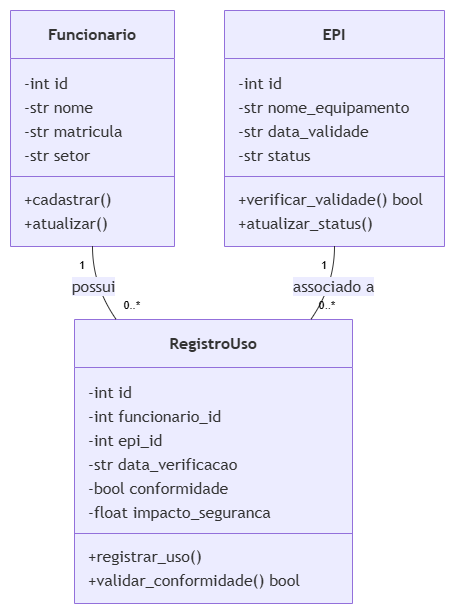

The diagram above was exported from draw.io. Its source (the exported page's mxGraphModel, read from the mxfile embedded in the PNG):
<mxGraphModel dx="1414" dy="777" grid="1" gridSize="10" guides="1" tooltips="1" connect="1" arrows="1" fold="1" page="1" pageScale="1" pageWidth="827" pageHeight="1169" math="0" shadow="0">
  <root>
    <mxCell id="0" />
    <mxCell id="1" parent="0" />
    <UserObject label="" mermaidData="{&#10;  &quot;data&quot;: &quot;classDiagram\n    class Funcionario {\n        -int id\n        -str nome\n        -str matricula\n        -str setor\n        +cadastrar()\n        +atualizar()\n    }\n\n    class EPI {\n        -int id\n        -str nome_equipamento\n        -str data_validade\n        -str status\n        +verificar_validade() bool\n        +atualizar_status()\n    }\n\n    class RegistroUso {\n        -int id\n        -int funcionario_id\n        -int epi_id\n        -str data_verificacao\n        -bool conformidade\n        -float impacto_seguranca\n        +registrar_uso()\n        +validar_conformidade() bool\n    }\n\n    Funcionario \&quot;1\&quot; -- \&quot;0..*\&quot; RegistroUso : possui\n    EPI \&quot;1\&quot; -- \&quot;0..*\&quot; RegistroUso : associado a&quot;,&#10;  &quot;config&quot;: null&#10;}" id="RR7ja_Pfjs2A2DvZ0toT-1">
      <mxCell connectable="0" parent="1" style="group;transparentBounds=1;editIcon=1;lockedGroup=0;groupPadding=10;" vertex="1">
        <mxGeometry as="geometry" />
      </mxCell>
    </UserObject>
    <UserObject label="&lt;b&gt;Funcionario&lt;/b&gt;" mermaidId="n:Funcionario" mermaidBaseStyle="swimlane;html=1;fontStyle=0;fontSize=16;align=center;verticalAlign=middle;horizontal=1;childLayout=stackLayout;startSize=48;horizontalStack=0;resizeParent=1;resizeParentMax=0;resizeLast=0;collapsible=0;marginTop=12;marginBottom=12;stackSpacing=0;swimlaneFillColor=light-dark(#ECECFF,#1f2020);whiteSpace=wrap;fillColor=light-dark(#ECECFF,#1f2020);strokeColor=light-dark(#9370DB,#cccccc);fontColor=light-dark(#333333,#cccccc);fontFamily=Trebuchet MS,Verdana,Arial,sans-serif;" mermaidBaseValue="&lt;b&gt;Funcionario&lt;/b&gt;" id="RR7ja_Pfjs2A2DvZ0toT-2">
      <mxCell parent="RR7ja_Pfjs2A2DvZ0toT-1" style="swimlane;html=1;fontStyle=0;fontSize=16;align=center;verticalAlign=middle;horizontal=1;childLayout=stackLayout;startSize=48;horizontalStack=0;resizeParent=1;resizeParentMax=0;resizeLast=0;collapsible=0;marginTop=12;marginBottom=12;stackSpacing=0;swimlaneFillColor=light-dark(#ECECFF,#1f2020);whiteSpace=wrap;fillColor=light-dark(#ECECFF,#1f2020);strokeColor=light-dark(#9370DB,#cccccc);fontColor=light-dark(#333333,#cccccc);fontFamily=Trebuchet MS,Verdana,Arial,sans-serif;" vertex="1">
        <mxGeometry height="236" width="164" x="160" y="90" as="geometry" />
      </mxCell>
    </UserObject>
    <mxCell id="RR7ja_Pfjs2A2DvZ0toT-3" parent="RR7ja_Pfjs2A2DvZ0toT-2" style="text;fontSize=16;strokeColor=none;fillColor=none;align=left;verticalAlign=middle;spacingLeft=12;spacingRight=12;overflow=hidden;rotatable=0;points=[[0,0.5],[1,0.5]];portConstraint=eastwest;fontFamily=Trebuchet MS,Verdana,Arial,sans-serif;fontColor=light-dark(#333333,#cccccc);" value="-int id" vertex="1">
      <mxGeometry height="24" width="164" y="60" as="geometry" />
    </mxCell>
    <mxCell id="RR7ja_Pfjs2A2DvZ0toT-4" parent="RR7ja_Pfjs2A2DvZ0toT-2" style="text;fontSize=16;strokeColor=none;fillColor=none;align=left;verticalAlign=middle;spacingLeft=12;spacingRight=12;overflow=hidden;rotatable=0;points=[[0,0.5],[1,0.5]];portConstraint=eastwest;fontFamily=Trebuchet MS,Verdana,Arial,sans-serif;fontColor=light-dark(#333333,#cccccc);" value="-str nome" vertex="1">
      <mxGeometry height="24" width="164" y="84" as="geometry" />
    </mxCell>
    <mxCell id="RR7ja_Pfjs2A2DvZ0toT-5" parent="RR7ja_Pfjs2A2DvZ0toT-2" style="text;fontSize=16;strokeColor=none;fillColor=none;align=left;verticalAlign=middle;spacingLeft=12;spacingRight=12;overflow=hidden;rotatable=0;points=[[0,0.5],[1,0.5]];portConstraint=eastwest;fontFamily=Trebuchet MS,Verdana,Arial,sans-serif;fontColor=light-dark(#333333,#cccccc);" value="-str matricula" vertex="1">
      <mxGeometry height="24" width="164" y="108" as="geometry" />
    </mxCell>
    <mxCell id="RR7ja_Pfjs2A2DvZ0toT-6" parent="RR7ja_Pfjs2A2DvZ0toT-2" style="text;fontSize=16;strokeColor=none;fillColor=none;align=left;verticalAlign=middle;spacingLeft=12;spacingRight=12;overflow=hidden;rotatable=0;points=[[0,0.5],[1,0.5]];portConstraint=eastwest;fontFamily=Trebuchet MS,Verdana,Arial,sans-serif;fontColor=light-dark(#333333,#cccccc);" value="-str setor" vertex="1">
      <mxGeometry height="24" width="164" y="132" as="geometry" />
    </mxCell>
    <mxCell id="RR7ja_Pfjs2A2DvZ0toT-7" parent="RR7ja_Pfjs2A2DvZ0toT-2" style="line;strokeWidth=1;fillColor=none;spacingLeft=3;spacingRight=3;rotatable=0;points=[];strokeColor=inherit;" vertex="1">
      <mxGeometry height="20" width="164" y="156" as="geometry" />
    </mxCell>
    <mxCell id="RR7ja_Pfjs2A2DvZ0toT-8" parent="RR7ja_Pfjs2A2DvZ0toT-2" style="text;fontSize=16;strokeColor=none;fillColor=none;align=left;verticalAlign=middle;spacingLeft=12;spacingRight=12;overflow=hidden;rotatable=0;points=[[0,0.5],[1,0.5]];portConstraint=eastwest;fontFamily=Trebuchet MS,Verdana,Arial,sans-serif;fontColor=light-dark(#333333,#cccccc);" value="+cadastrar()" vertex="1">
      <mxGeometry height="24" width="164" y="176" as="geometry" />
    </mxCell>
    <mxCell id="RR7ja_Pfjs2A2DvZ0toT-9" parent="RR7ja_Pfjs2A2DvZ0toT-2" style="text;fontSize=16;strokeColor=none;fillColor=none;align=left;verticalAlign=middle;spacingLeft=12;spacingRight=12;overflow=hidden;rotatable=0;points=[[0,0.5],[1,0.5]];portConstraint=eastwest;fontFamily=Trebuchet MS,Verdana,Arial,sans-serif;fontColor=light-dark(#333333,#cccccc);" value="+atualizar()" vertex="1">
      <mxGeometry height="24" width="164" y="200" as="geometry" />
    </mxCell>
    <UserObject label="&lt;b&gt;EPI&lt;/b&gt;" mermaidId="n:EPI" mermaidBaseStyle="swimlane;html=1;fontStyle=0;fontSize=16;align=center;verticalAlign=middle;horizontal=1;childLayout=stackLayout;startSize=48;horizontalStack=0;resizeParent=1;resizeParentMax=0;resizeLast=0;collapsible=0;marginTop=12;marginBottom=12;stackSpacing=0;swimlaneFillColor=light-dark(#ECECFF,#1f2020);whiteSpace=wrap;fillColor=light-dark(#ECECFF,#1f2020);strokeColor=light-dark(#9370DB,#cccccc);fontColor=light-dark(#333333,#cccccc);fontFamily=Trebuchet MS,Verdana,Arial,sans-serif;" mermaidBaseValue="&lt;b&gt;EPI&lt;/b&gt;" id="RR7ja_Pfjs2A2DvZ0toT-10">
      <mxCell parent="RR7ja_Pfjs2A2DvZ0toT-1" style="swimlane;html=1;fontStyle=0;fontSize=16;align=center;verticalAlign=middle;horizontal=1;childLayout=stackLayout;startSize=48;horizontalStack=0;resizeParent=1;resizeParentMax=0;resizeLast=0;collapsible=0;marginTop=12;marginBottom=12;stackSpacing=0;swimlaneFillColor=light-dark(#ECECFF,#1f2020);whiteSpace=wrap;fillColor=light-dark(#ECECFF,#1f2020);strokeColor=light-dark(#9370DB,#cccccc);fontColor=light-dark(#333333,#cccccc);fontFamily=Trebuchet MS,Verdana,Arial,sans-serif;" vertex="1">
        <mxGeometry height="236" width="220" x="374" y="90" as="geometry" />
      </mxCell>
    </UserObject>
    <mxCell id="RR7ja_Pfjs2A2DvZ0toT-11" parent="RR7ja_Pfjs2A2DvZ0toT-10" style="text;fontSize=16;strokeColor=none;fillColor=none;align=left;verticalAlign=middle;spacingLeft=12;spacingRight=12;overflow=hidden;rotatable=0;points=[[0,0.5],[1,0.5]];portConstraint=eastwest;fontFamily=Trebuchet MS,Verdana,Arial,sans-serif;fontColor=light-dark(#333333,#cccccc);" value="-int id" vertex="1">
      <mxGeometry height="24" width="220" y="60" as="geometry" />
    </mxCell>
    <mxCell id="RR7ja_Pfjs2A2DvZ0toT-12" parent="RR7ja_Pfjs2A2DvZ0toT-10" style="text;fontSize=16;strokeColor=none;fillColor=none;align=left;verticalAlign=middle;spacingLeft=12;spacingRight=12;overflow=hidden;rotatable=0;points=[[0,0.5],[1,0.5]];portConstraint=eastwest;fontFamily=Trebuchet MS,Verdana,Arial,sans-serif;fontColor=light-dark(#333333,#cccccc);" value="-str nome_equipamento" vertex="1">
      <mxGeometry height="24" width="220" y="84" as="geometry" />
    </mxCell>
    <mxCell id="RR7ja_Pfjs2A2DvZ0toT-13" parent="RR7ja_Pfjs2A2DvZ0toT-10" style="text;fontSize=16;strokeColor=none;fillColor=none;align=left;verticalAlign=middle;spacingLeft=12;spacingRight=12;overflow=hidden;rotatable=0;points=[[0,0.5],[1,0.5]];portConstraint=eastwest;fontFamily=Trebuchet MS,Verdana,Arial,sans-serif;fontColor=light-dark(#333333,#cccccc);" value="-str data_validade" vertex="1">
      <mxGeometry height="24" width="220" y="108" as="geometry" />
    </mxCell>
    <mxCell id="RR7ja_Pfjs2A2DvZ0toT-14" parent="RR7ja_Pfjs2A2DvZ0toT-10" style="text;fontSize=16;strokeColor=none;fillColor=none;align=left;verticalAlign=middle;spacingLeft=12;spacingRight=12;overflow=hidden;rotatable=0;points=[[0,0.5],[1,0.5]];portConstraint=eastwest;fontFamily=Trebuchet MS,Verdana,Arial,sans-serif;fontColor=light-dark(#333333,#cccccc);" value="-str status" vertex="1">
      <mxGeometry height="24" width="220" y="132" as="geometry" />
    </mxCell>
    <mxCell id="RR7ja_Pfjs2A2DvZ0toT-15" parent="RR7ja_Pfjs2A2DvZ0toT-10" style="line;strokeWidth=1;fillColor=none;spacingLeft=3;spacingRight=3;rotatable=0;points=[];strokeColor=inherit;" vertex="1">
      <mxGeometry height="20" width="220" y="156" as="geometry" />
    </mxCell>
    <mxCell id="RR7ja_Pfjs2A2DvZ0toT-16" parent="RR7ja_Pfjs2A2DvZ0toT-10" style="text;fontSize=16;strokeColor=none;fillColor=none;align=left;verticalAlign=middle;spacingLeft=12;spacingRight=12;overflow=hidden;rotatable=0;points=[[0,0.5],[1,0.5]];portConstraint=eastwest;fontFamily=Trebuchet MS,Verdana,Arial,sans-serif;fontColor=light-dark(#333333,#cccccc);" value="+verificar_validade() bool" vertex="1">
      <mxGeometry height="24" width="220" y="176" as="geometry" />
    </mxCell>
    <mxCell id="RR7ja_Pfjs2A2DvZ0toT-17" parent="RR7ja_Pfjs2A2DvZ0toT-10" style="text;fontSize=16;strokeColor=none;fillColor=none;align=left;verticalAlign=middle;spacingLeft=12;spacingRight=12;overflow=hidden;rotatable=0;points=[[0,0.5],[1,0.5]];portConstraint=eastwest;fontFamily=Trebuchet MS,Verdana,Arial,sans-serif;fontColor=light-dark(#333333,#cccccc);" value="+atualizar_status()" vertex="1">
      <mxGeometry height="24" width="220" y="200" as="geometry" />
    </mxCell>
    <UserObject label="&lt;b&gt;RegistroUso&lt;/b&gt;" mermaidId="n:RegistroUso" mermaidBaseStyle="swimlane;html=1;fontStyle=0;fontSize=16;align=center;verticalAlign=middle;horizontal=1;childLayout=stackLayout;startSize=48;horizontalStack=0;resizeParent=1;resizeParentMax=0;resizeLast=0;collapsible=0;marginTop=12;marginBottom=12;stackSpacing=0;swimlaneFillColor=light-dark(#ECECFF,#1f2020);whiteSpace=wrap;fillColor=light-dark(#ECECFF,#1f2020);strokeColor=light-dark(#9370DB,#cccccc);fontColor=light-dark(#333333,#cccccc);fontFamily=Trebuchet MS,Verdana,Arial,sans-serif;" mermaidBaseValue="&lt;b&gt;RegistroUso&lt;/b&gt;" id="RR7ja_Pfjs2A2DvZ0toT-18">
      <mxCell parent="RR7ja_Pfjs2A2DvZ0toT-1" style="swimlane;html=1;fontStyle=0;fontSize=16;align=center;verticalAlign=middle;horizontal=1;childLayout=stackLayout;startSize=48;horizontalStack=0;resizeParent=1;resizeParentMax=0;resizeLast=0;collapsible=0;marginTop=12;marginBottom=12;stackSpacing=0;swimlaneFillColor=light-dark(#ECECFF,#1f2020);whiteSpace=wrap;fillColor=light-dark(#ECECFF,#1f2020);strokeColor=light-dark(#9370DB,#cccccc);fontColor=light-dark(#333333,#cccccc);fontFamily=Trebuchet MS,Verdana,Arial,sans-serif;" vertex="1">
        <mxGeometry height="284" width="278" x="224" y="399" as="geometry" />
      </mxCell>
    </UserObject>
    <mxCell id="RR7ja_Pfjs2A2DvZ0toT-19" parent="RR7ja_Pfjs2A2DvZ0toT-18" style="text;fontSize=16;strokeColor=none;fillColor=none;align=left;verticalAlign=middle;spacingLeft=12;spacingRight=12;overflow=hidden;rotatable=0;points=[[0,0.5],[1,0.5]];portConstraint=eastwest;fontFamily=Trebuchet MS,Verdana,Arial,sans-serif;fontColor=light-dark(#333333,#cccccc);" value="-int id" vertex="1">
      <mxGeometry height="24" width="278" y="60" as="geometry" />
    </mxCell>
    <mxCell id="RR7ja_Pfjs2A2DvZ0toT-20" parent="RR7ja_Pfjs2A2DvZ0toT-18" style="text;fontSize=16;strokeColor=none;fillColor=none;align=left;verticalAlign=middle;spacingLeft=12;spacingRight=12;overflow=hidden;rotatable=0;points=[[0,0.5],[1,0.5]];portConstraint=eastwest;fontFamily=Trebuchet MS,Verdana,Arial,sans-serif;fontColor=light-dark(#333333,#cccccc);" value="-int funcionario_id" vertex="1">
      <mxGeometry height="24" width="278" y="84" as="geometry" />
    </mxCell>
    <mxCell id="RR7ja_Pfjs2A2DvZ0toT-21" parent="RR7ja_Pfjs2A2DvZ0toT-18" style="text;fontSize=16;strokeColor=none;fillColor=none;align=left;verticalAlign=middle;spacingLeft=12;spacingRight=12;overflow=hidden;rotatable=0;points=[[0,0.5],[1,0.5]];portConstraint=eastwest;fontFamily=Trebuchet MS,Verdana,Arial,sans-serif;fontColor=light-dark(#333333,#cccccc);" value="-int epi_id" vertex="1">
      <mxGeometry height="24" width="278" y="108" as="geometry" />
    </mxCell>
    <mxCell id="RR7ja_Pfjs2A2DvZ0toT-22" parent="RR7ja_Pfjs2A2DvZ0toT-18" style="text;fontSize=16;strokeColor=none;fillColor=none;align=left;verticalAlign=middle;spacingLeft=12;spacingRight=12;overflow=hidden;rotatable=0;points=[[0,0.5],[1,0.5]];portConstraint=eastwest;fontFamily=Trebuchet MS,Verdana,Arial,sans-serif;fontColor=light-dark(#333333,#cccccc);" value="-str data_verificacao" vertex="1">
      <mxGeometry height="24" width="278" y="132" as="geometry" />
    </mxCell>
    <mxCell id="RR7ja_Pfjs2A2DvZ0toT-23" parent="RR7ja_Pfjs2A2DvZ0toT-18" style="text;fontSize=16;strokeColor=none;fillColor=none;align=left;verticalAlign=middle;spacingLeft=12;spacingRight=12;overflow=hidden;rotatable=0;points=[[0,0.5],[1,0.5]];portConstraint=eastwest;fontFamily=Trebuchet MS,Verdana,Arial,sans-serif;fontColor=light-dark(#333333,#cccccc);" value="-bool conformidade" vertex="1">
      <mxGeometry height="24" width="278" y="156" as="geometry" />
    </mxCell>
    <mxCell id="RR7ja_Pfjs2A2DvZ0toT-24" parent="RR7ja_Pfjs2A2DvZ0toT-18" style="text;fontSize=16;strokeColor=none;fillColor=none;align=left;verticalAlign=middle;spacingLeft=12;spacingRight=12;overflow=hidden;rotatable=0;points=[[0,0.5],[1,0.5]];portConstraint=eastwest;fontFamily=Trebuchet MS,Verdana,Arial,sans-serif;fontColor=light-dark(#333333,#cccccc);" value="-float impacto_seguranca" vertex="1">
      <mxGeometry height="24" width="278" y="180" as="geometry" />
    </mxCell>
    <mxCell id="RR7ja_Pfjs2A2DvZ0toT-25" parent="RR7ja_Pfjs2A2DvZ0toT-18" style="line;strokeWidth=1;fillColor=none;spacingLeft=3;spacingRight=3;rotatable=0;points=[];strokeColor=inherit;" vertex="1">
      <mxGeometry height="20" width="278" y="204" as="geometry" />
    </mxCell>
    <mxCell id="RR7ja_Pfjs2A2DvZ0toT-26" parent="RR7ja_Pfjs2A2DvZ0toT-18" style="text;fontSize=16;strokeColor=none;fillColor=none;align=left;verticalAlign=middle;spacingLeft=12;spacingRight=12;overflow=hidden;rotatable=0;points=[[0,0.5],[1,0.5]];portConstraint=eastwest;fontFamily=Trebuchet MS,Verdana,Arial,sans-serif;fontColor=light-dark(#333333,#cccccc);" value="+registrar_uso()" vertex="1">
      <mxGeometry height="24" width="278" y="224" as="geometry" />
    </mxCell>
    <mxCell id="RR7ja_Pfjs2A2DvZ0toT-27" parent="RR7ja_Pfjs2A2DvZ0toT-18" style="text;fontSize=16;strokeColor=none;fillColor=none;align=left;verticalAlign=middle;spacingLeft=12;spacingRight=12;overflow=hidden;rotatable=0;points=[[0,0.5],[1,0.5]];portConstraint=eastwest;fontFamily=Trebuchet MS,Verdana,Arial,sans-serif;fontColor=light-dark(#333333,#cccccc);" value="+validar_conformidade() bool" vertex="1">
      <mxGeometry height="24" width="278" y="248" as="geometry" />
    </mxCell>
    <UserObject label="possui" mermaidId="e:Funcionario-&gt;RegistroUso#0" mermaidBaseStyle="curved=1;startArrow=none;endArrow=none;strokeColor=light-dark(#333333,#cccccc);html=1;fontSize=16;labelBackgroundColor=light-dark(#ECECFF,#1f2020);fontFamily=Trebuchet MS,Verdana,Arial,sans-serif;fontColor=light-dark(#333333,#cccccc);exitX=0.5;exitY=1;entryX=0.15;entryY=0;" mermaidBaseValue="possui" id="RR7ja_Pfjs2A2DvZ0toT-28">
      <mxCell edge="1" parent="RR7ja_Pfjs2A2DvZ0toT-1" source="RR7ja_Pfjs2A2DvZ0toT-2" style="curved=1;startArrow=none;endArrow=none;strokeColor=light-dark(#333333,#cccccc);html=1;fontSize=16;labelBackgroundColor=light-dark(#ECECFF,#1f2020);fontFamily=Trebuchet MS,Verdana,Arial,sans-serif;fontColor=light-dark(#333333,#cccccc);exitX=0.5;exitY=1;entryX=0.15;entryY=0;rounded=0;" target="RR7ja_Pfjs2A2DvZ0toT-18">
        <mxGeometry relative="1" as="geometry">
          <Array as="points">
            <mxPoint x="242" y="365" />
          </Array>
        </mxGeometry>
      </mxCell>
    </UserObject>
    <mxCell id="RR7ja_Pfjs2A2DvZ0toT-29" parent="RR7ja_Pfjs2A2DvZ0toT-28" style="edgeLabel;resizable=0;labelBackgroundColor=none;fontSize=11;spacing=8;align=right;verticalAlign=top;" value="1" vertex="1">
      <mxGeometry relative="1" x="-1" as="geometry" />
    </mxCell>
    <mxCell id="RR7ja_Pfjs2A2DvZ0toT-30" parent="RR7ja_Pfjs2A2DvZ0toT-28" style="edgeLabel;resizable=0;labelBackgroundColor=none;fontSize=11;spacing=8;align=left;verticalAlign=bottom;" value="0..*" vertex="1">
      <mxGeometry relative="1" x="1" as="geometry" />
    </mxCell>
    <UserObject label="associado a" mermaidId="e:EPI-&gt;RegistroUso#0" mermaidBaseStyle="curved=1;startArrow=none;endArrow=none;strokeColor=light-dark(#333333,#cccccc);html=1;fontSize=16;labelBackgroundColor=light-dark(#ECECFF,#1f2020);fontFamily=Trebuchet MS,Verdana,Arial,sans-serif;fontColor=light-dark(#333333,#cccccc);exitX=0.5;exitY=1;entryX=0.85;entryY=0;" mermaidBaseValue="associado a" id="RR7ja_Pfjs2A2DvZ0toT-31">
      <mxCell edge="1" parent="RR7ja_Pfjs2A2DvZ0toT-1" source="RR7ja_Pfjs2A2DvZ0toT-10" style="curved=1;startArrow=none;endArrow=none;strokeColor=light-dark(#333333,#cccccc);html=1;fontSize=16;labelBackgroundColor=light-dark(#ECECFF,#1f2020);fontFamily=Trebuchet MS,Verdana,Arial,sans-serif;fontColor=light-dark(#333333,#cccccc);exitX=0.5;exitY=1;entryX=0.85;entryY=0;rounded=0;" target="RR7ja_Pfjs2A2DvZ0toT-18">
        <mxGeometry relative="1" as="geometry">
          <Array as="points">
            <mxPoint x="484" y="365" />
          </Array>
        </mxGeometry>
      </mxCell>
    </UserObject>
    <mxCell id="RR7ja_Pfjs2A2DvZ0toT-32" parent="RR7ja_Pfjs2A2DvZ0toT-31" style="edgeLabel;resizable=0;labelBackgroundColor=none;fontSize=11;spacing=8;align=right;verticalAlign=top;" value="1" vertex="1">
      <mxGeometry relative="1" x="-1" as="geometry" />
    </mxCell>
    <mxCell id="RR7ja_Pfjs2A2DvZ0toT-33" parent="RR7ja_Pfjs2A2DvZ0toT-31" style="edgeLabel;resizable=0;labelBackgroundColor=none;fontSize=11;spacing=8;align=left;verticalAlign=bottom;" value="0..*" vertex="1">
      <mxGeometry relative="1" x="1" as="geometry" />
    </mxCell>
  </root>
</mxGraphModel>